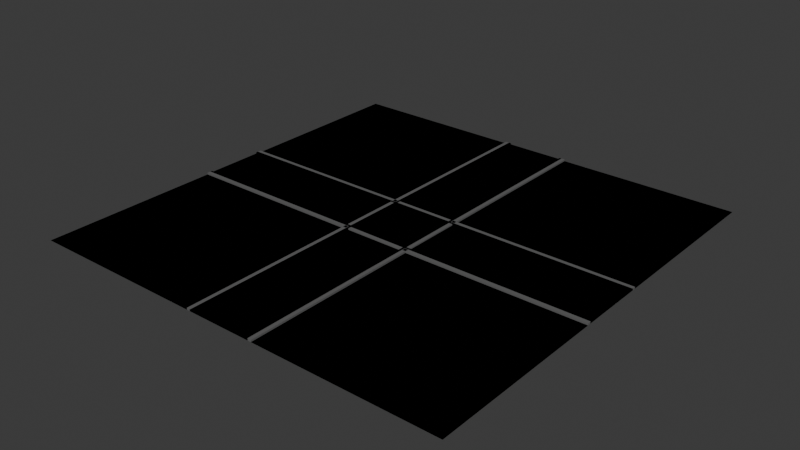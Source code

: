 # Source: untitled.blend  (saved by Blender 4.0.36; exported with 4.5.12 LTS)
import bpy
from mathutils import Matrix  # noqa: F401  (used for matrix-valued properties, if any)

bpy.ops.wm.read_factory_settings(use_empty=True)
scene = bpy.context.scene
scene.name = 'Scene'

# ---- collections
col_collection = bpy.data.collections.new('Collection'); scene.collection.children.link(col_collection)

# ---- materials (node trees are filled in below, after node groups)
mat_material_001 = bpy.data.materials.new('Material.001')
mat_material_001.use_transparent_shadow = False
mat_material_002 = bpy.data.materials.new('Material.002')
mat_material_002.use_transparent_shadow = False
mat_material_003 = bpy.data.materials.new('Material.003')
mat_material_003.use_transparent_shadow = False
mat_material_004 = bpy.data.materials.new('Material.004')
mat_material_004.use_transparent_shadow = False
mat_material_006 = bpy.data.materials.new('Material.006')
mat_material_006.use_transparent_shadow = False
mat_material_005 = bpy.data.materials.new('Material.005')
mat_material_005.use_transparent_shadow = False
mat_material_007 = bpy.data.materials.new('Material.007')
mat_material_007.use_transparent_shadow = False
mat_material_008 = bpy.data.materials.new('Material.008')
mat_material_008.use_transparent_shadow = False

# ---- material node trees
mat_material_001.use_nodes = True; mat_material_001.node_tree.nodes.clear()
_N = mat_material_001.node_tree.nodes; _L = mat_material_001.node_tree.links
n0 = _N.new('ShaderNodeBsdfPrincipled'); n0.name = 'Principled BSDF'; n0.location = (10, 300)
n0.inputs[0].default_value = (0.1308, 0.1308, 0.1308, 1.0)
n0.inputs[3].default_value = 1.45
n1 = _N.new('ShaderNodeOutputMaterial'); n1.name = 'Material Output'; n1.location = (300, 300)
_L.new(n0.outputs[0], n1.inputs[0])
n1.is_active_output = True
mat_material_002.use_nodes = True; mat_material_002.node_tree.nodes.clear()
_N = mat_material_002.node_tree.nodes; _L = mat_material_002.node_tree.links
n0 = _N.new('ShaderNodeBsdfPrincipled'); n0.name = 'Principled BSDF'; n0.location = (10, 300)
n0.inputs[3].default_value = 1.45
n1 = _N.new('ShaderNodeOutputMaterial'); n1.name = 'Material Output'; n1.location = (300, 300)
_L.new(n0.outputs[0], n1.inputs[0])
n1.is_active_output = True
mat_material_003.use_nodes = True; mat_material_003.node_tree.nodes.clear()
_N = mat_material_003.node_tree.nodes; _L = mat_material_003.node_tree.links
n0 = _N.new('ShaderNodeBsdfPrincipled'); n0.name = 'Principled BSDF'; n0.location = (10, 300)
n0.inputs[0].default_value = (0.1308, 0.1308, 0.1308, 1.0)
n0.inputs[3].default_value = 1.45
n1 = _N.new('ShaderNodeOutputMaterial'); n1.name = 'Material Output'; n1.location = (300, 300)
_L.new(n0.outputs[0], n1.inputs[0])
n1.is_active_output = True
mat_material_004.use_nodes = True; mat_material_004.node_tree.nodes.clear()
_N = mat_material_004.node_tree.nodes; _L = mat_material_004.node_tree.links
n0 = _N.new('ShaderNodeBsdfPrincipled'); n0.name = 'Principled BSDF'; n0.location = (10, 300)
n0.inputs[3].default_value = 1.45
n1 = _N.new('ShaderNodeOutputMaterial'); n1.name = 'Material Output'; n1.location = (300, 300)
_L.new(n0.outputs[0], n1.inputs[0])
n1.is_active_output = True
mat_material_006.use_nodes = True; mat_material_006.node_tree.nodes.clear()
_N = mat_material_006.node_tree.nodes; _L = mat_material_006.node_tree.links
n0 = _N.new('ShaderNodeBsdfPrincipled'); n0.name = 'Principled BSDF'; n0.location = (10, 300)
n0.inputs[0].default_value = (0.1308, 0.1308, 0.1308, 1.0)
n0.inputs[3].default_value = 1.45
n1 = _N.new('ShaderNodeOutputMaterial'); n1.name = 'Material Output'; n1.location = (300, 300)
_L.new(n0.outputs[0], n1.inputs[0])
n1.is_active_output = True
mat_material_005.use_nodes = True; mat_material_005.node_tree.nodes.clear()
_N = mat_material_005.node_tree.nodes; _L = mat_material_005.node_tree.links
n0 = _N.new('ShaderNodeBsdfPrincipled'); n0.name = 'Principled BSDF'; n0.location = (10, 300)
n0.inputs[3].default_value = 1.45
n1 = _N.new('ShaderNodeOutputMaterial'); n1.name = 'Material Output'; n1.location = (300, 300)
_L.new(n0.outputs[0], n1.inputs[0])
n1.is_active_output = True
mat_material_007.use_nodes = True; mat_material_007.node_tree.nodes.clear()
_N = mat_material_007.node_tree.nodes; _L = mat_material_007.node_tree.links
n0 = _N.new('ShaderNodeBsdfPrincipled'); n0.name = 'Principled BSDF'; n0.location = (10, 300)
n0.inputs[0].default_value = (0.1308, 0.1308, 0.1308, 1.0)
n0.inputs[3].default_value = 1.45
n1 = _N.new('ShaderNodeOutputMaterial'); n1.name = 'Material Output'; n1.location = (300, 300)
_L.new(n0.outputs[0], n1.inputs[0])
n1.is_active_output = True
mat_material_008.use_nodes = True; mat_material_008.node_tree.nodes.clear()
_N = mat_material_008.node_tree.nodes; _L = mat_material_008.node_tree.links
n0 = _N.new('ShaderNodeBsdfPrincipled'); n0.name = 'Principled BSDF'; n0.location = (10, 300)
n0.inputs[3].default_value = 1.45
n1 = _N.new('ShaderNodeOutputMaterial'); n1.name = 'Material Output'; n1.location = (300, 300)
_L.new(n0.outputs[0], n1.inputs[0])
n1.is_active_output = True

# ---- world
world_world = bpy.data.worlds.new('World'); scene.world = world_world
world_world.use_nodes = True; world_world.node_tree.nodes.clear()
_N = world_world.node_tree.nodes; _L = world_world.node_tree.links
n0 = _N.new('ShaderNodeOutputWorld'); n0.name = 'World Output'; n0.location = (300, 300)
n1 = _N.new('ShaderNodeBackground'); n1.name = 'Background'; n1.location = (10, 300)
n1.inputs[0].default_value = (0.05088, 0.05088, 0.05088, 1.0)
_L.new(n1.outputs[0], n0.inputs[0])
n0.is_active_output = True
world_world.color = (0.05088, 0.05088, 0.05088)
world_world.use_sun_shadow = False
world_world.sun_shadow_jitter_overblur = 0.0

# ---- meshes
me_plane = bpy.data.meshes.new('Plane')
me_plane.from_pydata([(-1.0, -1.0, 0.0), (1.0, -1.0, 0.0), (-1.0, 1.0, 0.0), (1.0, 1.0, 0.0), (-0.1509, -1.0, 0.0), (0.1509, -1.0, 0.0), (0.1509, 1.0, 0.0), (-0.1509, 1.0, 0.0), (-0.1382, -1.0, 0.0), (0.1382, -1.0, 0.0), (0.1382, 1.0, 0.0), (-0.1382, 1.0, 0.0), (0.1382, -1.0, 0.008252), (0.1509, -1.0, 0.008252), (-0.1382, 1.0, 0.008252), (-0.1509, 1.0, 0.008252), (-0.1509, -1.0, 0.008252), (0.1509, 1.0, 0.008252), (-0.1382, -1.0, 0.008252), (0.1382, 1.0, 0.008252), (-0.1382, -1.0, 0.002353), (0.1382, -1.0, 0.002353), (0.1382, 1.0, 0.002353), (-0.1382, 1.0, 0.002353)], [], [(5, 1, 3, 6), (0, 4, 7, 2), (11, 7, 15, 14), (5, 6, 17, 13), (11, 8, 20, 23), (12, 13, 17, 19), (16, 18, 14, 15), (9, 5, 13, 12), (8, 11, 14, 18), (6, 10, 19, 17), (4, 8, 18, 16), (7, 4, 16, 15), (10, 9, 12, 19), (20, 21, 22, 23), (9, 10, 22, 21), (10, 11, 23, 22), (8, 9, 21, 20)])
me_plane.polygons.foreach_set('material_index', [1, 1, 0, 0, 0, 0, 0, 0, 0, 0, 0, 0, 0, 0, 0, 0, 0])
_uv = me_plane.uv_layers.new(name='UVMap')
_uv.uv.foreach_set('vector', [0.6667, 0.0, 1.0, 0.0, 1.0, 1.0, 0.6667, 1.0, 0.0, 0.0, 0.3333, 0.0, 0.3333, 1.0, 0.0, 1.0, 0.0, 0.0, 0.0, 0.0, 0.0, 0.0, 0.0, 0.0, 0.6667, 0.0, 0.6667, 1.0, 0.6667, 1.0, 0.6667, 0.0, 0.4444, 1.0, 0.4444, 0.0, 0.4444, 0.0, 0.4444, 1.0, 0.5556, 0.0, 0.6667, 0.0, 0.6667, 1.0, 0.5556, 1.0, 0.3333, 0.0, 0.4444, 0.0, 0.4444, 1.0, 0.3333, 1.0, 0.0, 0.0, 0.0, 0.0, 0.0, 0.0, 0.0, 0.0, 0.4444, 0.0, 0.4444, 1.0, 0.4444, 1.0, 0.4444, 0.0, 0.0, 0.0, 0.0, 0.0, 0.0, 0.0, 0.0, 0.0, 0.0, 0.0, 0.0, 0.0, 0.0, 0.0, 0.0, 0.0, 0.3333, 1.0, 0.3333, 0.0, 0.3333, 0.0, 0.3333, 1.0, 0.5556, 1.0, 0.5556, 0.0, 0.5556, 0.0, 0.5556, 1.0, 0.4444, 0.0, 0.5556, 0.0, 0.5556, 1.0, 0.4444, 1.0, 0.5556, 0.0, 0.5556, 1.0, 0.5556, 1.0, 0.5556, 0.0, 0.0, 0.0, 0.0, 0.0, 0.0, 0.0, 0.0, 0.0, 0.0, 0.0, 0.0, 0.0, 0.0, 0.0, 0.0, 0.0])
me_plane.materials.append(mat_material_001)
me_plane.materials.append(mat_material_002)
me_plane.update()
me_plane_001 = bpy.data.meshes.new('Plane.001')
me_plane_001.from_pydata([(1.0, -1.0, 0.0), (1.0, 1.0, 0.0), (-1.0, -1.0, 0.0), (-1.0, 1.0, 0.0), (1.0, -0.1509, 0.0), (1.0, 0.1509, 0.0), (-1.0, 0.1509, 0.0), (-1.0, -0.1509, 0.0), (1.0, -0.1382, 0.0), (1.0, 0.1382, 0.0), (-1.0, 0.1382, 0.0), (-1.0, -0.1382, 0.0), (1.0, 0.1382, 0.008252), (1.0, 0.1509, 0.008252), (-1.0, -0.1382, 0.008252), (-1.0, -0.1509, 0.008252), (1.0, -0.1509, 0.008252), (-1.0, 0.1509, 0.008252), (1.0, -0.1382, 0.008252), (-1.0, 0.1382, 0.008252), (1.0, -0.1382, 0.002353), (1.0, 0.1382, 0.002353), (-1.0, 0.1382, 0.002353), (-1.0, -0.1382, 0.002353)], [], [(5, 1, 3, 6), (0, 4, 7, 2), (11, 7, 15, 14), (5, 6, 17, 13), (11, 8, 20, 23), (12, 13, 17, 19), (16, 18, 14, 15), (9, 5, 13, 12), (8, 11, 14, 18), (6, 10, 19, 17), (4, 8, 18, 16), (7, 4, 16, 15), (10, 9, 12, 19), (20, 21, 22, 23), (9, 10, 22, 21), (10, 11, 23, 22), (8, 9, 21, 20)])
me_plane_001.polygons.foreach_set('material_index', [1, 1, 0, 0, 0, 0, 0, 0, 0, 0, 0, 0, 0, 0, 0, 0, 0])
_uv = me_plane_001.uv_layers.new(name='UVMap')
_uv.uv.foreach_set('vector', [0.6667, 0.0, 1.0, 0.0, 1.0, 1.0, 0.6667, 1.0, 0.0, 0.0, 0.3333, 0.0, 0.3333, 1.0, 0.0, 1.0, 0.0, 0.0, 0.0, 0.0, 0.0, 0.0, 0.0, 0.0, 0.6667, 0.0, 0.6667, 1.0, 0.6667, 1.0, 0.6667, 0.0, 0.4444, 1.0, 0.4444, 0.0, 0.4444, 0.0, 0.4444, 1.0, 0.5556, 0.0, 0.6667, 0.0, 0.6667, 1.0, 0.5556, 1.0, 0.3333, 0.0, 0.4444, 0.0, 0.4444, 1.0, 0.3333, 1.0, 0.0, 0.0, 0.0, 0.0, 0.0, 0.0, 0.0, 0.0, 0.4444, 0.0, 0.4444, 1.0, 0.4444, 1.0, 0.4444, 0.0, 0.0, 0.0, 0.0, 0.0, 0.0, 0.0, 0.0, 0.0, 0.0, 0.0, 0.0, 0.0, 0.0, 0.0, 0.0, 0.0, 0.3333, 1.0, 0.3333, 0.0, 0.3333, 0.0, 0.3333, 1.0, 0.5556, 1.0, 0.5556, 0.0, 0.5556, 0.0, 0.5556, 1.0, 0.4444, 0.0, 0.5556, 0.0, 0.5556, 1.0, 0.4444, 1.0, 0.5556, 0.0, 0.5556, 1.0, 0.5556, 1.0, 0.5556, 0.0, 0.0, 0.0, 0.0, 0.0, 0.0, 0.0, 0.0, 0.0, 0.0, 0.0, 0.0, 0.0, 0.0, 0.0, 0.0, 0.0])
me_plane_001.materials.append(mat_material_001)
me_plane_001.materials.append(mat_material_002)
me_plane_001.update()
me_plane_002 = bpy.data.meshes.new('Plane.002')
me_plane_002.from_pydata([(1.0, -1.0, 0.0), (1.0, 1.0, 0.0), (-1.0, -1.0, 0.0), (-1.0, 1.0, 0.0), (1.0, -0.1509, 0.0), (1.0, 0.1509, 0.0), (-1.0, 0.1509, 0.0), (-1.0, -0.1509, 0.0), (-1.0, 0.1382, 0.0), (-1.0, -0.1382, 0.0), (-1.0, -0.1382, 0.008252), (-1.0, -0.1509, 0.008252), (-1.0, 0.1509, 0.008252), (-1.0, 0.1382, 0.008252), (-1.0, 0.1382, 0.002353), (-1.0, -0.1382, 0.002353), (-0.1661, -1.0, 0.0), (0.1661, -1.0, 0.0), (0.1661, 1.0, 0.0), (-0.1661, 1.0, 0.0), (0.1661, -0.1509, 0.0), (-0.1661, -0.1509, 0.0), (0.1661, 0.1509, 0.0), (-0.1661, 0.1509, 0.0), (0.1661, -0.1382, 0.0), (-0.1661, -0.1382, 0.0), (0.1661, 0.1382, 0.0), (-0.1661, 0.1382, 0.0), (0.1661, -0.1509, 0.008252), (-0.1661, -0.1509, 0.008252), (0.1661, 0.1509, 0.008252), (-0.1661, 0.1509, 0.008252), (0.1661, -0.1382, 0.008252), (-0.1661, -0.1382, 0.008252), (0.1661, 0.1382, 0.008252), (-0.1661, 0.1382, 0.008252), (0.1661, -0.1382, 0.002353), (-0.1661, -0.1382, 0.002353), (0.1661, 0.1382, 0.002353), (-0.1661, 0.1382, 0.002353), (-0.1487, -1.0, 0.0), (0.1487, -1.0, 0.0), (0.1487, 1.0, 0.0), (-0.1487, 1.0, 0.0), (0.1487, -0.1509, 0.0), (-0.1487, -0.1509, 0.0), (0.1487, 0.1509, 0.0), (-0.1487, 0.1509, 0.0), (0.1487, -0.1382, 0.0), (-0.1487, -0.1382, 0.0), (0.1487, 0.1382, 0.0), (-0.1487, 0.1382, 0.0), (0.1487, -0.1509, 0.008252), (-0.1487, -0.1509, 0.008252), (0.1487, 0.1509, 0.008252), (-0.1487, 0.1509, 0.008252), (0.1487, -0.1382, 0.008252), (-0.1487, -0.1382, 0.008252), (0.1487, 0.1382, 0.008252), (-0.1487, 0.1382, 0.008252), (0.1487, -0.1382, 0.002353), (-0.1487, -0.1382, 0.002353), (0.1487, 0.1382, 0.002353), (-0.1487, 0.1382, 0.002353), (0.1661, 0.1382, 0.008335), (0.1661, -0.1382, 0.008335), (0.1487, -0.1382, 0.008335), (0.1487, 0.1382, 0.008335), (0.1487, -0.1509, 0.002129), (-0.1487, -0.1509, 0.002129), (0.1487, -0.1382, 0.002129), (-0.1487, -0.1382, 0.002129), (-0.1487, -1.0, 0.001968), (0.1487, -1.0, 0.001968), (0.1487, -0.1509, 0.001968), (-0.1487, -0.1509, 0.001968), (0.1487, -1.0, 0.008306), (0.1661, -1.0, 0.008306), (-0.1487, -0.1509, 0.008306), (-0.1661, -0.1509, 0.008306), (0.1661, -0.1509, 0.008306), (-0.1661, -1.0, 0.008306), (-0.1487, -1.0, 0.008306), (0.1487, -0.1509, 0.008306)], [], [(23, 19, 3, 6), (16, 21, 7, 2), (9, 7, 11, 10), (23, 6, 12, 31), (35, 31, 12, 13), (29, 33, 10, 11), (25, 9, 10, 33), (6, 8, 13, 12), (37, 39, 14, 15), (27, 8, 14, 39), (8, 9, 15, 14), (51, 27, 39, 63), (61, 63, 39, 37), (8, 27, 35, 13), (50, 26, 34, 58), (7, 21, 29, 11), (44, 20, 28, 52), (49, 25, 33, 57), (53, 57, 33, 29), (59, 55, 31, 35), (9, 25, 37, 15), (48, 24, 36, 60), (47, 23, 31, 55), (0, 4, 20, 17), (17, 20, 80, 77), (5, 1, 18, 22), (47, 43, 19, 23), (22, 18, 42, 46), (46, 42, 43, 47), (41, 17, 77, 76), (41, 44, 74, 73), (22, 46, 54, 30), (46, 47, 55, 54), (25, 49, 61, 37), (49, 48, 60, 61), (34, 30, 54, 58), (58, 54, 55, 59), (28, 32, 56, 52), (24, 48, 56, 32), (21, 45, 53, 29), (27, 51, 59, 35), (51, 50, 58, 59), (36, 38, 64, 65), (60, 62, 63, 61), (26, 50, 62, 38), (50, 51, 63, 62), (20, 4, 5, 22), (38, 36, 24, 32, 28, 20, 22, 30, 34, 26), (65, 64, 67, 66), (38, 62, 67, 64), (60, 36, 65, 66), (62, 60, 66, 67), (53, 45, 49, 57), (49, 45, 69, 71), (56, 48, 44, 52), (69, 68, 70, 71), (44, 48, 70, 68), (48, 49, 71, 70), (45, 44, 68, 69), (73, 74, 75, 72), (44, 45, 75, 74), (45, 40, 72, 75), (40, 41, 73, 72), (82, 78, 79, 81), (77, 80, 83, 76), (40, 45, 78, 82), (21, 16, 81, 79), (20, 44, 83, 80), (44, 41, 76, 83), (16, 40, 82, 81), (45, 21, 79, 78)])
me_plane_002.polygons.foreach_set('material_index', [1, 1, 0, 0, 0, 0, 0, 0, 0, 0, 0, 0, 0, 0, 0, 0, 0, 0, 0, 0, 0, 0, 0, 1, 0, 1, 1, 1, 1, 0, 0, 0, 0, 0, 0, 0, 0, 0, 0, 0, 0, 0, 0, 0, 0, 0, 1, 0, 0, 0, 0, 0, 0, 0, 0, 0, 0, 0, 0, 0, 0, 0, 0, 0, 0, 0, 0, 0, 0, 0, 0])
_uv = me_plane_002.uv_layers.new(name='UVMap')
_uv.uv.foreach_set('vector', [0.6667, 0.6667, 1.0, 0.6667, 1.0, 1.0, 0.6667, 1.0, 0.0, 0.6667, 0.3333, 0.6667, 0.3333, 1.0, 0.0, 1.0, 0.0, 0.0, 0.0, 0.0, 0.0, 0.0, 0.0, 0.0, 0.6667, 0.6667, 0.6667, 1.0, 0.6667, 1.0, 0.6667, 0.6667, 0.5556, 0.6667, 0.6667, 0.6667, 0.6667, 1.0, 0.5556, 1.0, 0.3333, 0.6667, 0.4444, 0.6667, 0.4444, 1.0, 0.3333, 1.0, 0.4444, 0.6667, 0.4444, 1.0, 0.4444, 1.0, 0.4444, 0.6667, 0.0, 0.0, 0.0, 0.0, 0.0, 0.0, 0.0, 0.0, 0.4444, 0.6667, 0.5556, 0.6667, 0.5556, 1.0, 0.4444, 1.0, 0.5556, 0.6667, 0.5556, 1.0, 0.5556, 1.0, 0.5556, 0.6667, 0.0, 0.0, 0.0, 0.0, 0.0, 0.0, 0.0, 0.0, 0.5556, 0.5556, 0.5556, 0.6667, 0.5556, 0.6667, 0.5556, 0.5556, 0.4444, 0.5556, 0.5556, 0.5556, 0.5556, 0.6667, 0.4444, 0.6667, 0.5556, 1.0, 0.5556, 0.6667, 0.5556, 0.6667, 0.5556, 1.0, 0.5556, 0.4444, 0.5556, 0.3333, 0.5556, 0.3333, 0.5556, 0.4444, 0.3333, 1.0, 0.3333, 0.6667, 0.3333, 0.6667, 0.3333, 1.0, 0.3333, 0.4444, 0.3333, 0.3333, 0.3333, 0.3333, 0.3333, 0.4444, 0.4444, 0.5556, 0.4444, 0.6667, 0.4444, 0.6667, 0.4444, 0.5556, 0.3333, 0.5556, 0.4444, 0.5556, 0.4444, 0.6667, 0.3333, 0.6667, 0.5556, 0.5556, 0.6667, 0.5556, 0.6667, 0.6667, 0.5556, 0.6667, 0.4444, 1.0, 0.4444, 0.6667, 0.4444, 0.6667, 0.4444, 1.0, 0.4444, 0.4444, 0.4444, 0.3333, 0.4444, 0.3333, 0.4444, 0.4444, 0.6667, 0.5556, 0.6667, 0.6667, 0.6667, 0.6667, 0.6667, 0.5556, 0.0, 0.0, 0.3333, 0.0, 0.3333, 0.3333, 0.0, 0.3333, 0.0, 0.3333, 0.3333, 0.3333, 0.3333, 0.3333, 0.0, 0.3333, 0.6667, 0.0, 1.0, 0.0, 1.0, 0.3333, 0.6667, 0.3333, 0.6667, 0.5556, 1.0, 0.5556, 1.0, 0.6667, 0.6667, 0.6667, 0.6667, 0.3333, 1.0, 0.3333, 1.0, 0.4444, 0.6667, 0.4444, 0.6667, 0.4444, 1.0, 0.4444, 1.0, 0.5556, 0.6667, 0.5556, 0.0, 0.0, 0.0, 0.0, 0.0, 0.0, 0.0, 0.0, 0.0, 0.4444, 0.3333, 0.4444, 0.3333, 0.4444, 0.0, 0.4444, 0.6667, 0.3333, 0.6667, 0.4444, 0.6667, 0.4444, 0.6667, 0.3333, 0.6667, 0.4444, 0.6667, 0.5556, 0.6667, 0.5556, 0.6667, 0.4444, 0.4444, 0.6667, 0.4444, 0.5556, 0.4444, 0.5556, 0.4444, 0.6667, 0.4444, 0.5556, 0.4444, 0.4444, 0.4444, 0.4444, 0.4444, 0.5556, 0.5556, 0.3333, 0.6667, 0.3333, 0.6667, 0.4444, 0.5556, 0.4444, 0.5556, 0.4444, 0.6667, 0.4444, 0.6667, 0.5556, 0.5556, 0.5556, 0.3333, 0.3333, 0.4444, 0.3333, 0.4444, 0.4444, 0.3333, 0.4444, 0.4444, 0.3333, 0.4444, 0.4444, 0.4444, 0.4444, 0.4444, 0.3333, 0.3333, 0.6667, 0.3333, 0.5556, 0.3333, 0.5556, 0.3333, 0.6667, 0.5556, 0.6667, 0.5556, 0.5556, 0.5556, 0.5556, 0.5556, 0.6667, 0.5556, 0.5556, 0.5556, 0.4444, 0.5556, 0.4444, 0.5556, 0.5556, 0.4444, 0.3333, 0.5556, 0.3333, 0.5556, 0.3333, 0.4444, 0.3333, 0.4444, 0.4444, 0.5556, 0.4444, 0.5556, 0.5556, 0.4444, 0.5556, 0.5556, 0.3333, 0.5556, 0.4444, 0.5556, 0.4444, 0.5556, 0.3333, 0.5556, 0.4444, 0.5556, 0.5556, 0.5556, 0.5556, 0.5556, 0.4444, 0.3333, 0.3333, 0.3333, 0.0, 0.6667, 0.0, 0.6667, 0.3333, 0.5556, 0.3333, 0.4444, 0.3333, 0.4444, 0.3333, 0.4444, 0.3333, 0.3333, 0.3333, 0.3333, 0.3333, 0.6667, 0.3333, 0.6667, 0.3333, 0.5556, 0.3333, 0.5556, 0.3333, 0.4444, 0.3333, 0.5556, 0.3333, 0.5556, 0.4444, 0.4444, 0.4444, 0.5556, 0.3333, 0.5556, 0.4444, 0.5556, 0.4444, 0.5556, 0.3333, 0.4444, 0.4444, 0.4444, 0.3333, 0.4444, 0.3333, 0.4444, 0.4444, 0.5556, 0.4444, 0.4444, 0.4444, 0.4444, 0.4444, 0.5556, 0.4444, 0.3333, 0.5556, 0.3333, 0.5556, 0.4444, 0.5556, 0.4444, 0.5556, 0.4444, 0.5556, 0.3333, 0.5556, 0.3333, 0.5556, 0.4444, 0.5556, 0.4444, 0.4444, 0.4444, 0.4444, 0.3333, 0.4444, 0.3333, 0.4444, 0.3333, 0.5556, 0.3333, 0.4444, 0.4444, 0.4444, 0.4444, 0.5556, 0.3333, 0.4444, 0.4444, 0.4444, 0.4444, 0.4444, 0.3333, 0.4444, 0.4444, 0.4444, 0.4444, 0.5556, 0.4444, 0.5556, 0.4444, 0.4444, 0.3333, 0.5556, 0.3333, 0.4444, 0.3333, 0.4444, 0.3333, 0.5556, 0.0, 0.4444, 0.3333, 0.4444, 0.3333, 0.5556, 0.0, 0.5556, 0.3333, 0.4444, 0.3333, 0.5556, 0.3333, 0.5556, 0.3333, 0.4444, 0.3333, 0.5556, 0.0, 0.5556, 0.0, 0.5556, 0.3333, 0.5556, 0.0, 0.0, 0.0, 0.0, 0.0, 0.0, 0.0, 0.0, 0.0, 0.5556, 0.3333, 0.5556, 0.3333, 0.6667, 0.0, 0.6667, 0.0, 0.3333, 0.3333, 0.3333, 0.3333, 0.4444, 0.0, 0.4444, 0.0, 0.5556, 0.3333, 0.5556, 0.3333, 0.5556, 0.0, 0.5556, 0.3333, 0.6667, 0.0, 0.6667, 0.0, 0.6667, 0.3333, 0.6667, 0.3333, 0.3333, 0.3333, 0.4444, 0.3333, 0.4444, 0.3333, 0.3333, 0.3333, 0.4444, 0.0, 0.4444, 0.0, 0.4444, 0.3333, 0.4444, 0.0, 0.0, 0.0, 0.0, 0.0, 0.0, 0.0, 0.0, 0.3333, 0.5556, 0.3333, 0.6667, 0.3333, 0.6667, 0.3333, 0.5556])
me_plane_002.materials.append(mat_material_001)
me_plane_002.materials.append(mat_material_002)
me_plane_002.update()
me_plane_003 = bpy.data.meshes.new('Plane.003')
me_plane_003.from_pydata([(-1.0, -1.0, 0.0), (1.0, -1.0, 0.0), (-1.0, 1.0, 0.0), (1.0, 1.0, 0.0), (-0.1509, -1.0, 0.0), (0.1509, -1.0, 0.0), (0.1509, 1.0, 0.0), (-0.1509, 1.0, 0.0), (0.1382, 1.0, 0.0), (-0.1382, 1.0, 0.0), (-0.1382, 1.0, 0.008252), (-0.1509, 1.0, 0.008252), (0.1509, 1.0, 0.008252), (0.1382, 1.0, 0.008252), (0.1382, 1.0, 0.002353), (-0.1382, 1.0, 0.002353), (-1.0, 0.1661, 0.0), (-1.0, -0.1661, 0.0), (1.0, -0.1661, 0.0), (1.0, 0.1661, 0.0), (-0.1509, -0.1661, 0.0), (-0.1509, 0.1661, 0.0), (0.1509, -0.1661, 0.0), (0.1509, 0.1661, 0.0), (-0.1382, -0.1661, 0.0), (-0.1382, 0.1661, 0.0), (0.1382, -0.1661, 0.0), (0.1382, 0.1661, 0.0), (-0.1509, -0.1661, 0.008252), (-0.1509, 0.1661, 0.008252), (0.1509, -0.1661, 0.008252), (0.1509, 0.1661, 0.008252), (-0.1382, -0.1661, 0.008252), (-0.1382, 0.1661, 0.008252), (0.1382, -0.1661, 0.008252), (0.1382, 0.1661, 0.008252), (-0.1382, -0.1661, 0.002353), (-0.1382, 0.1661, 0.002353), (0.1382, -0.1661, 0.002353), (0.1382, 0.1661, 0.002353), (-1.0, 0.1487, 0.0), (-1.0, -0.1487, 0.0), (1.0, -0.1487, 0.0), (1.0, 0.1487, 0.0), (-0.1509, -0.1487, 0.0), (-0.1509, 0.1487, 0.0), (0.1509, -0.1487, 0.0), (0.1509, 0.1487, 0.0), (-0.1382, -0.1487, 0.0), (-0.1382, 0.1487, 0.0), (0.1382, -0.1487, 0.0), (0.1382, 0.1487, 0.0), (-0.1509, -0.1487, 0.008252), (-0.1509, 0.1487, 0.008252), (0.1509, -0.1487, 0.008252), (0.1509, 0.1487, 0.008252), (-0.1382, -0.1487, 0.008252), (-0.1382, 0.1487, 0.008252), (0.1382, -0.1487, 0.008252), (0.1382, 0.1487, 0.008252), (-0.1382, -0.1487, 0.002353), (-0.1382, 0.1487, 0.002353), (0.1382, -0.1487, 0.002353), (0.1382, 0.1487, 0.002353), (0.1382, -0.1661, 0.008335), (-0.1382, -0.1661, 0.008335), (-0.1382, -0.1487, 0.008335), (0.1382, -0.1487, 0.008335), (-0.1509, -0.1487, 0.002129), (-0.1509, 0.1487, 0.002129), (-0.1382, -0.1487, 0.002129), (-0.1382, 0.1487, 0.002129), (-1.0, 0.1487, 0.001968), (-1.0, -0.1487, 0.001968), (-0.1509, -0.1487, 0.001968), (-0.1509, 0.1487, 0.001968), (-1.0, -0.1487, 0.008306), (-1.0, -0.1661, 0.008306), (-0.1509, 0.1487, 0.008306), (-0.1509, 0.1661, 0.008306), (-0.1509, -0.1661, 0.008306), (-1.0, 0.1661, 0.008306), (-1.0, 0.1487, 0.008306), (-0.1509, -0.1487, 0.008306)], [], [(23, 19, 3, 6), (16, 21, 7, 2), (9, 7, 11, 10), (23, 6, 12, 31), (35, 31, 12, 13), (29, 33, 10, 11), (25, 9, 10, 33), (6, 8, 13, 12), (37, 39, 14, 15), (27, 8, 14, 39), (8, 9, 15, 14), (51, 27, 39, 63), (61, 63, 39, 37), (8, 27, 35, 13), (50, 26, 34, 58), (7, 21, 29, 11), (44, 20, 28, 52), (49, 25, 33, 57), (53, 57, 33, 29), (59, 55, 31, 35), (9, 25, 37, 15), (48, 24, 36, 60), (47, 23, 31, 55), (0, 4, 20, 17), (17, 20, 80, 77), (5, 1, 18, 22), (47, 43, 19, 23), (22, 18, 42, 46), (46, 42, 43, 47), (41, 17, 77, 76), (41, 44, 74, 73), (22, 46, 54, 30), (46, 47, 55, 54), (25, 49, 61, 37), (49, 48, 60, 61), (34, 30, 54, 58), (58, 54, 55, 59), (28, 32, 56, 52), (24, 48, 56, 32), (21, 45, 53, 29), (27, 51, 59, 35), (51, 50, 58, 59), (36, 38, 64, 65), (60, 62, 63, 61), (26, 50, 62, 38), (50, 51, 63, 62), (20, 4, 5, 22), (38, 36, 24, 32, 28, 20, 22, 30, 34, 26), (65, 64, 67, 66), (38, 62, 67, 64), (60, 36, 65, 66), (62, 60, 66, 67), (53, 45, 49, 57), (49, 45, 69, 71), (56, 48, 44, 52), (69, 68, 70, 71), (44, 48, 70, 68), (48, 49, 71, 70), (45, 44, 68, 69), (73, 74, 75, 72), (44, 45, 75, 74), (45, 40, 72, 75), (40, 41, 73, 72), (82, 78, 79, 81), (77, 80, 83, 76), (40, 45, 78, 82), (21, 16, 81, 79), (20, 44, 83, 80), (44, 41, 76, 83), (16, 40, 82, 81), (45, 21, 79, 78)])
me_plane_003.polygons.foreach_set('material_index', [1, 1, 0, 0, 0, 0, 0, 0, 0, 0, 0, 0, 0, 0, 0, 0, 0, 0, 0, 0, 0, 0, 0, 1, 0, 1, 1, 1, 1, 0, 0, 0, 0, 0, 0, 0, 0, 0, 0, 0, 0, 0, 0, 0, 0, 0, 1, 0, 0, 0, 0, 0, 0, 0, 0, 0, 0, 0, 0, 0, 0, 0, 0, 0, 0, 0, 0, 0, 0, 0, 0])
_uv = me_plane_003.uv_layers.new(name='UVMap')
_uv.uv.foreach_set('vector', [0.6667, 0.6667, 1.0, 0.6667, 1.0, 1.0, 0.6667, 1.0, 0.0, 0.6667, 0.3333, 0.6667, 0.3333, 1.0, 0.0, 1.0, 0.0, 0.0, 0.0, 0.0, 0.0, 0.0, 0.0, 0.0, 0.6667, 0.6667, 0.6667, 1.0, 0.6667, 1.0, 0.6667, 0.6667, 0.5556, 0.6667, 0.6667, 0.6667, 0.6667, 1.0, 0.5556, 1.0, 0.3333, 0.6667, 0.4444, 0.6667, 0.4444, 1.0, 0.3333, 1.0, 0.4444, 0.6667, 0.4444, 1.0, 0.4444, 1.0, 0.4444, 0.6667, 0.0, 0.0, 0.0, 0.0, 0.0, 0.0, 0.0, 0.0, 0.4444, 0.6667, 0.5556, 0.6667, 0.5556, 1.0, 0.4444, 1.0, 0.5556, 0.6667, 0.5556, 1.0, 0.5556, 1.0, 0.5556, 0.6667, 0.0, 0.0, 0.0, 0.0, 0.0, 0.0, 0.0, 0.0, 0.5556, 0.5556, 0.5556, 0.6667, 0.5556, 0.6667, 0.5556, 0.5556, 0.4444, 0.5556, 0.5556, 0.5556, 0.5556, 0.6667, 0.4444, 0.6667, 0.5556, 1.0, 0.5556, 0.6667, 0.5556, 0.6667, 0.5556, 1.0, 0.5556, 0.4444, 0.5556, 0.3333, 0.5556, 0.3333, 0.5556, 0.4444, 0.3333, 1.0, 0.3333, 0.6667, 0.3333, 0.6667, 0.3333, 1.0, 0.3333, 0.4444, 0.3333, 0.3333, 0.3333, 0.3333, 0.3333, 0.4444, 0.4444, 0.5556, 0.4444, 0.6667, 0.4444, 0.6667, 0.4444, 0.5556, 0.3333, 0.5556, 0.4444, 0.5556, 0.4444, 0.6667, 0.3333, 0.6667, 0.5556, 0.5556, 0.6667, 0.5556, 0.6667, 0.6667, 0.5556, 0.6667, 0.4444, 1.0, 0.4444, 0.6667, 0.4444, 0.6667, 0.4444, 1.0, 0.4444, 0.4444, 0.4444, 0.3333, 0.4444, 0.3333, 0.4444, 0.4444, 0.6667, 0.5556, 0.6667, 0.6667, 0.6667, 0.6667, 0.6667, 0.5556, 0.0, 0.0, 0.3333, 0.0, 0.3333, 0.3333, 0.0, 0.3333, 0.0, 0.3333, 0.3333, 0.3333, 0.3333, 0.3333, 0.0, 0.3333, 0.6667, 0.0, 1.0, 0.0, 1.0, 0.3333, 0.6667, 0.3333, 0.6667, 0.5556, 1.0, 0.5556, 1.0, 0.6667, 0.6667, 0.6667, 0.6667, 0.3333, 1.0, 0.3333, 1.0, 0.4444, 0.6667, 0.4444, 0.6667, 0.4444, 1.0, 0.4444, 1.0, 0.5556, 0.6667, 0.5556, 0.0, 0.0, 0.0, 0.0, 0.0, 0.0, 0.0, 0.0, 0.0, 0.4444, 0.3333, 0.4444, 0.3333, 0.4444, 0.0, 0.4444, 0.6667, 0.3333, 0.6667, 0.4444, 0.6667, 0.4444, 0.6667, 0.3333, 0.6667, 0.4444, 0.6667, 0.5556, 0.6667, 0.5556, 0.6667, 0.4444, 0.4444, 0.6667, 0.4444, 0.5556, 0.4444, 0.5556, 0.4444, 0.6667, 0.4444, 0.5556, 0.4444, 0.4444, 0.4444, 0.4444, 0.4444, 0.5556, 0.5556, 0.3333, 0.6667, 0.3333, 0.6667, 0.4444, 0.5556, 0.4444, 0.5556, 0.4444, 0.6667, 0.4444, 0.6667, 0.5556, 0.5556, 0.5556, 0.3333, 0.3333, 0.4444, 0.3333, 0.4444, 0.4444, 0.3333, 0.4444, 0.4444, 0.3333, 0.4444, 0.4444, 0.4444, 0.4444, 0.4444, 0.3333, 0.3333, 0.6667, 0.3333, 0.5556, 0.3333, 0.5556, 0.3333, 0.6667, 0.5556, 0.6667, 0.5556, 0.5556, 0.5556, 0.5556, 0.5556, 0.6667, 0.5556, 0.5556, 0.5556, 0.4444, 0.5556, 0.4444, 0.5556, 0.5556, 0.4444, 0.3333, 0.5556, 0.3333, 0.5556, 0.3333, 0.4444, 0.3333, 0.4444, 0.4444, 0.5556, 0.4444, 0.5556, 0.5556, 0.4444, 0.5556, 0.5556, 0.3333, 0.5556, 0.4444, 0.5556, 0.4444, 0.5556, 0.3333, 0.5556, 0.4444, 0.5556, 0.5556, 0.5556, 0.5556, 0.5556, 0.4444, 0.3333, 0.3333, 0.3333, 0.0, 0.6667, 0.0, 0.6667, 0.3333, 0.5556, 0.3333, 0.4444, 0.3333, 0.4444, 0.3333, 0.4444, 0.3333, 0.3333, 0.3333, 0.3333, 0.3333, 0.6667, 0.3333, 0.6667, 0.3333, 0.5556, 0.3333, 0.5556, 0.3333, 0.4444, 0.3333, 0.5556, 0.3333, 0.5556, 0.4444, 0.4444, 0.4444, 0.5556, 0.3333, 0.5556, 0.4444, 0.5556, 0.4444, 0.5556, 0.3333, 0.4444, 0.4444, 0.4444, 0.3333, 0.4444, 0.3333, 0.4444, 0.4444, 0.5556, 0.4444, 0.4444, 0.4444, 0.4444, 0.4444, 0.5556, 0.4444, 0.3333, 0.5556, 0.3333, 0.5556, 0.4444, 0.5556, 0.4444, 0.5556, 0.4444, 0.5556, 0.3333, 0.5556, 0.3333, 0.5556, 0.4444, 0.5556, 0.4444, 0.4444, 0.4444, 0.4444, 0.3333, 0.4444, 0.3333, 0.4444, 0.3333, 0.5556, 0.3333, 0.4444, 0.4444, 0.4444, 0.4444, 0.5556, 0.3333, 0.4444, 0.4444, 0.4444, 0.4444, 0.4444, 0.3333, 0.4444, 0.4444, 0.4444, 0.4444, 0.5556, 0.4444, 0.5556, 0.4444, 0.4444, 0.3333, 0.5556, 0.3333, 0.4444, 0.3333, 0.4444, 0.3333, 0.5556, 0.0, 0.4444, 0.3333, 0.4444, 0.3333, 0.5556, 0.0, 0.5556, 0.3333, 0.4444, 0.3333, 0.5556, 0.3333, 0.5556, 0.3333, 0.4444, 0.3333, 0.5556, 0.0, 0.5556, 0.0, 0.5556, 0.3333, 0.5556, 0.0, 0.0, 0.0, 0.0, 0.0, 0.0, 0.0, 0.0, 0.0, 0.5556, 0.3333, 0.5556, 0.3333, 0.6667, 0.0, 0.6667, 0.0, 0.3333, 0.3333, 0.3333, 0.3333, 0.4444, 0.0, 0.4444, 0.0, 0.5556, 0.3333, 0.5556, 0.3333, 0.5556, 0.0, 0.5556, 0.3333, 0.6667, 0.0, 0.6667, 0.0, 0.6667, 0.3333, 0.6667, 0.3333, 0.3333, 0.3333, 0.4444, 0.3333, 0.4444, 0.3333, 0.3333, 0.3333, 0.4444, 0.0, 0.4444, 0.0, 0.4444, 0.3333, 0.4444, 0.0, 0.0, 0.0, 0.0, 0.0, 0.0, 0.0, 0.0, 0.3333, 0.5556, 0.3333, 0.6667, 0.3333, 0.6667, 0.3333, 0.5556])
me_plane_003.materials.append(mat_material_003)
me_plane_003.materials.append(mat_material_004)
me_plane_003.update()
me_plane_004 = bpy.data.meshes.new('Plane.004')
me_plane_004.from_pydata([(-1.0, 1.0, 0.0), (-1.0, -1.0, 0.0), (1.0, 1.0, 0.0), (1.0, -1.0, 0.0), (-1.0, 0.1509, 0.0), (-1.0, -0.1509, 0.0), (1.0, -0.1509, 0.0), (1.0, 0.1509, 0.0), (1.0, -0.1382, 0.0), (1.0, 0.1382, 0.0), (1.0, 0.1382, 0.008252), (1.0, 0.1509, 0.008252), (1.0, -0.1509, 0.008252), (1.0, -0.1382, 0.008252), (1.0, -0.1382, 0.002353), (1.0, 0.1382, 0.002353), (0.1661, 1.0, 0.0), (-0.1661, 1.0, 0.0), (-0.1661, -1.0, 0.0), (0.1661, -1.0, 0.0), (-0.1661, 0.1509, 0.0), (0.1661, 0.1509, 0.0), (-0.1661, -0.1509, 0.0), (0.1661, -0.1509, 0.0), (-0.1661, 0.1382, 0.0), (0.1661, 0.1382, 0.0), (-0.1661, -0.1382, 0.0), (0.1661, -0.1382, 0.0), (-0.1661, 0.1509, 0.008252), (0.1661, 0.1509, 0.008252), (-0.1661, -0.1509, 0.008252), (0.1661, -0.1509, 0.008252), (-0.1661, 0.1382, 0.008252), (0.1661, 0.1382, 0.008252), (-0.1661, -0.1382, 0.008252), (0.1661, -0.1382, 0.008252), (-0.1661, 0.1382, 0.002353), (0.1661, 0.1382, 0.002353), (-0.1661, -0.1382, 0.002353), (0.1661, -0.1382, 0.002353), (0.1487, 1.0, 0.0), (-0.1487, 1.0, 0.0), (-0.1487, -1.0, 0.0), (0.1487, -1.0, 0.0), (-0.1487, 0.1509, 0.0), (0.1487, 0.1509, 0.0), (-0.1487, -0.1509, 0.0), (0.1487, -0.1509, 0.0), (-0.1487, 0.1382, 0.0), (0.1487, 0.1382, 0.0), (-0.1487, -0.1382, 0.0), (0.1487, -0.1382, 0.0), (-0.1487, 0.1509, 0.008252), (0.1487, 0.1509, 0.008252), (-0.1487, -0.1509, 0.008252), (0.1487, -0.1509, 0.008252), (-0.1487, 0.1382, 0.008252), (0.1487, 0.1382, 0.008252), (-0.1487, -0.1382, 0.008252), (0.1487, -0.1382, 0.008252), (-0.1487, 0.1382, 0.002353), (0.1487, 0.1382, 0.002353), (-0.1487, -0.1382, 0.002353), (0.1487, -0.1382, 0.002353), (-0.1661, -0.1382, 0.008335), (-0.1661, 0.1382, 0.008335), (-0.1487, 0.1382, 0.008335), (-0.1487, -0.1382, 0.008335), (-0.1487, 0.1509, 0.002129), (0.1487, 0.1509, 0.002129), (-0.1487, 0.1382, 0.002129), (0.1487, 0.1382, 0.002129), (0.1487, 1.0, 0.001968), (-0.1487, 1.0, 0.001968), (-0.1487, 0.1509, 0.001968), (0.1487, 0.1509, 0.001968), (-0.1487, 1.0, 0.008306), (-0.1661, 1.0, 0.008306), (0.1487, 0.1509, 0.008306), (0.1661, 0.1509, 0.008306), (-0.1661, 0.1509, 0.008306), (0.1661, 1.0, 0.008306), (0.1487, 1.0, 0.008306), (-0.1487, 0.1509, 0.008306)], [], [(23, 19, 3, 6), (16, 21, 7, 2), (9, 7, 11, 10), (23, 6, 12, 31), (35, 31, 12, 13), (29, 33, 10, 11), (25, 9, 10, 33), (6, 8, 13, 12), (37, 39, 14, 15), (27, 8, 14, 39), (8, 9, 15, 14), (51, 27, 39, 63), (61, 63, 39, 37), (8, 27, 35, 13), (50, 26, 34, 58), (7, 21, 29, 11), (44, 20, 28, 52), (49, 25, 33, 57), (53, 57, 33, 29), (59, 55, 31, 35), (9, 25, 37, 15), (48, 24, 36, 60), (47, 23, 31, 55), (0, 4, 20, 17), (17, 20, 80, 77), (5, 1, 18, 22), (47, 43, 19, 23), (22, 18, 42, 46), (46, 42, 43, 47), (41, 17, 77, 76), (41, 44, 74, 73), (22, 46, 54, 30), (46, 47, 55, 54), (25, 49, 61, 37), (49, 48, 60, 61), (34, 30, 54, 58), (58, 54, 55, 59), (28, 32, 56, 52), (24, 48, 56, 32), (21, 45, 53, 29), (27, 51, 59, 35), (51, 50, 58, 59), (36, 38, 64, 65), (60, 62, 63, 61), (26, 50, 62, 38), (50, 51, 63, 62), (20, 4, 5, 22), (38, 36, 24, 32, 28, 20, 22, 30, 34, 26), (65, 64, 67, 66), (38, 62, 67, 64), (60, 36, 65, 66), (62, 60, 66, 67), (53, 45, 49, 57), (49, 45, 69, 71), (56, 48, 44, 52), (69, 68, 70, 71), (44, 48, 70, 68), (48, 49, 71, 70), (45, 44, 68, 69), (73, 74, 75, 72), (44, 45, 75, 74), (45, 40, 72, 75), (40, 41, 73, 72), (82, 78, 79, 81), (77, 80, 83, 76), (40, 45, 78, 82), (21, 16, 81, 79), (20, 44, 83, 80), (44, 41, 76, 83), (16, 40, 82, 81), (45, 21, 79, 78)])
me_plane_004.polygons.foreach_set('material_index', [1, 1, 0, 0, 0, 0, 0, 0, 0, 0, 0, 0, 0, 0, 0, 0, 0, 0, 0, 0, 0, 0, 0, 1, 0, 1, 1, 1, 1, 0, 0, 0, 0, 0, 0, 0, 0, 0, 0, 0, 0, 0, 0, 0, 0, 0, 1, 0, 0, 0, 0, 0, 0, 0, 0, 0, 0, 0, 0, 0, 0, 0, 0, 0, 0, 0, 0, 0, 0, 0, 0])
_uv = me_plane_004.uv_layers.new(name='UVMap')
_uv.uv.foreach_set('vector', [0.6667, 0.6667, 1.0, 0.6667, 1.0, 1.0, 0.6667, 1.0, 0.0, 0.6667, 0.3333, 0.6667, 0.3333, 1.0, 0.0, 1.0, 0.0, 0.0, 0.0, 0.0, 0.0, 0.0, 0.0, 0.0, 0.6667, 0.6667, 0.6667, 1.0, 0.6667, 1.0, 0.6667, 0.6667, 0.5556, 0.6667, 0.6667, 0.6667, 0.6667, 1.0, 0.5556, 1.0, 0.3333, 0.6667, 0.4444, 0.6667, 0.4444, 1.0, 0.3333, 1.0, 0.4444, 0.6667, 0.4444, 1.0, 0.4444, 1.0, 0.4444, 0.6667, 0.0, 0.0, 0.0, 0.0, 0.0, 0.0, 0.0, 0.0, 0.4444, 0.6667, 0.5556, 0.6667, 0.5556, 1.0, 0.4444, 1.0, 0.5556, 0.6667, 0.5556, 1.0, 0.5556, 1.0, 0.5556, 0.6667, 0.0, 0.0, 0.0, 0.0, 0.0, 0.0, 0.0, 0.0, 0.5556, 0.5556, 0.5556, 0.6667, 0.5556, 0.6667, 0.5556, 0.5556, 0.4444, 0.5556, 0.5556, 0.5556, 0.5556, 0.6667, 0.4444, 0.6667, 0.5556, 1.0, 0.5556, 0.6667, 0.5556, 0.6667, 0.5556, 1.0, 0.5556, 0.4444, 0.5556, 0.3333, 0.5556, 0.3333, 0.5556, 0.4444, 0.3333, 1.0, 0.3333, 0.6667, 0.3333, 0.6667, 0.3333, 1.0, 0.3333, 0.4444, 0.3333, 0.3333, 0.3333, 0.3333, 0.3333, 0.4444, 0.4444, 0.5556, 0.4444, 0.6667, 0.4444, 0.6667, 0.4444, 0.5556, 0.3333, 0.5556, 0.4444, 0.5556, 0.4444, 0.6667, 0.3333, 0.6667, 0.5556, 0.5556, 0.6667, 0.5556, 0.6667, 0.6667, 0.5556, 0.6667, 0.4444, 1.0, 0.4444, 0.6667, 0.4444, 0.6667, 0.4444, 1.0, 0.4444, 0.4444, 0.4444, 0.3333, 0.4444, 0.3333, 0.4444, 0.4444, 0.6667, 0.5556, 0.6667, 0.6667, 0.6667, 0.6667, 0.6667, 0.5556, 0.0, 0.0, 0.3333, 0.0, 0.3333, 0.3333, 0.0, 0.3333, 0.0, 0.3333, 0.3333, 0.3333, 0.3333, 0.3333, 0.0, 0.3333, 0.6667, 0.0, 1.0, 0.0, 1.0, 0.3333, 0.6667, 0.3333, 0.6667, 0.5556, 1.0, 0.5556, 1.0, 0.6667, 0.6667, 0.6667, 0.6667, 0.3333, 1.0, 0.3333, 1.0, 0.4444, 0.6667, 0.4444, 0.6667, 0.4444, 1.0, 0.4444, 1.0, 0.5556, 0.6667, 0.5556, 0.0, 0.0, 0.0, 0.0, 0.0, 0.0, 0.0, 0.0, 0.0, 0.4444, 0.3333, 0.4444, 0.3333, 0.4444, 0.0, 0.4444, 0.6667, 0.3333, 0.6667, 0.4444, 0.6667, 0.4444, 0.6667, 0.3333, 0.6667, 0.4444, 0.6667, 0.5556, 0.6667, 0.5556, 0.6667, 0.4444, 0.4444, 0.6667, 0.4444, 0.5556, 0.4444, 0.5556, 0.4444, 0.6667, 0.4444, 0.5556, 0.4444, 0.4444, 0.4444, 0.4444, 0.4444, 0.5556, 0.5556, 0.3333, 0.6667, 0.3333, 0.6667, 0.4444, 0.5556, 0.4444, 0.5556, 0.4444, 0.6667, 0.4444, 0.6667, 0.5556, 0.5556, 0.5556, 0.3333, 0.3333, 0.4444, 0.3333, 0.4444, 0.4444, 0.3333, 0.4444, 0.4444, 0.3333, 0.4444, 0.4444, 0.4444, 0.4444, 0.4444, 0.3333, 0.3333, 0.6667, 0.3333, 0.5556, 0.3333, 0.5556, 0.3333, 0.6667, 0.5556, 0.6667, 0.5556, 0.5556, 0.5556, 0.5556, 0.5556, 0.6667, 0.5556, 0.5556, 0.5556, 0.4444, 0.5556, 0.4444, 0.5556, 0.5556, 0.4444, 0.3333, 0.5556, 0.3333, 0.5556, 0.3333, 0.4444, 0.3333, 0.4444, 0.4444, 0.5556, 0.4444, 0.5556, 0.5556, 0.4444, 0.5556, 0.5556, 0.3333, 0.5556, 0.4444, 0.5556, 0.4444, 0.5556, 0.3333, 0.5556, 0.4444, 0.5556, 0.5556, 0.5556, 0.5556, 0.5556, 0.4444, 0.3333, 0.3333, 0.3333, 0.0, 0.6667, 0.0, 0.6667, 0.3333, 0.5556, 0.3333, 0.4444, 0.3333, 0.4444, 0.3333, 0.4444, 0.3333, 0.3333, 0.3333, 0.3333, 0.3333, 0.6667, 0.3333, 0.6667, 0.3333, 0.5556, 0.3333, 0.5556, 0.3333, 0.4444, 0.3333, 0.5556, 0.3333, 0.5556, 0.4444, 0.4444, 0.4444, 0.5556, 0.3333, 0.5556, 0.4444, 0.5556, 0.4444, 0.5556, 0.3333, 0.4444, 0.4444, 0.4444, 0.3333, 0.4444, 0.3333, 0.4444, 0.4444, 0.5556, 0.4444, 0.4444, 0.4444, 0.4444, 0.4444, 0.5556, 0.4444, 0.3333, 0.5556, 0.3333, 0.5556, 0.4444, 0.5556, 0.4444, 0.5556, 0.4444, 0.5556, 0.3333, 0.5556, 0.3333, 0.5556, 0.4444, 0.5556, 0.4444, 0.4444, 0.4444, 0.4444, 0.3333, 0.4444, 0.3333, 0.4444, 0.3333, 0.5556, 0.3333, 0.4444, 0.4444, 0.4444, 0.4444, 0.5556, 0.3333, 0.4444, 0.4444, 0.4444, 0.4444, 0.4444, 0.3333, 0.4444, 0.4444, 0.4444, 0.4444, 0.5556, 0.4444, 0.5556, 0.4444, 0.4444, 0.3333, 0.5556, 0.3333, 0.4444, 0.3333, 0.4444, 0.3333, 0.5556, 0.0, 0.4444, 0.3333, 0.4444, 0.3333, 0.5556, 0.0, 0.5556, 0.3333, 0.4444, 0.3333, 0.5556, 0.3333, 0.5556, 0.3333, 0.4444, 0.3333, 0.5556, 0.0, 0.5556, 0.0, 0.5556, 0.3333, 0.5556, 0.0, 0.0, 0.0, 0.0, 0.0, 0.0, 0.0, 0.0, 0.0, 0.5556, 0.3333, 0.5556, 0.3333, 0.6667, 0.0, 0.6667, 0.0, 0.3333, 0.3333, 0.3333, 0.3333, 0.4444, 0.0, 0.4444, 0.0, 0.5556, 0.3333, 0.5556, 0.3333, 0.5556, 0.0, 0.5556, 0.3333, 0.6667, 0.0, 0.6667, 0.0, 0.6667, 0.3333, 0.6667, 0.3333, 0.3333, 0.3333, 0.4444, 0.3333, 0.4444, 0.3333, 0.3333, 0.3333, 0.4444, 0.0, 0.4444, 0.0, 0.4444, 0.3333, 0.4444, 0.0, 0.0, 0.0, 0.0, 0.0, 0.0, 0.0, 0.0, 0.3333, 0.5556, 0.3333, 0.6667, 0.3333, 0.6667, 0.3333, 0.5556])
me_plane_004.materials.append(mat_material_006)
me_plane_004.materials.append(mat_material_005)
me_plane_004.update()
me_plane_005 = bpy.data.meshes.new('Plane.005')
me_plane_005.from_pydata([(1.0, 1.0, 0.0), (-1.0, 1.0, 0.0), (1.0, -1.0, 0.0), (-1.0, -1.0, 0.0), (0.1509, 1.0, 0.0), (-0.1509, 1.0, 0.0), (-0.1509, -1.0, 0.0), (0.1509, -1.0, 0.0), (-0.1382, -1.0, 0.0), (0.1382, -1.0, 0.0), (0.1382, -1.0, 0.008252), (0.1509, -1.0, 0.008252), (-0.1509, -1.0, 0.008252), (-0.1382, -1.0, 0.008252), (-0.1382, -1.0, 0.002353), (0.1382, -1.0, 0.002353), (1.0, -0.1661, 0.0), (1.0, 0.1661, 0.0), (-1.0, 0.1661, 0.0), (-1.0, -0.1661, 0.0), (0.1509, 0.1661, 0.0), (0.1509, -0.1661, 0.0), (-0.1509, 0.1661, 0.0), (-0.1509, -0.1661, 0.0), (0.1382, 0.1661, 0.0), (0.1382, -0.1661, 0.0), (-0.1382, 0.1661, 0.0), (-0.1382, -0.1661, 0.0), (0.1509, 0.1661, 0.008252), (0.1509, -0.1661, 0.008252), (-0.1509, 0.1661, 0.008252), (-0.1509, -0.1661, 0.008252), (0.1382, 0.1661, 0.008252), (0.1382, -0.1661, 0.008252), (-0.1382, 0.1661, 0.008252), (-0.1382, -0.1661, 0.008252), (0.1382, 0.1661, 0.002353), (0.1382, -0.1661, 0.002353), (-0.1382, 0.1661, 0.002353), (-0.1382, -0.1661, 0.002353), (1.0, -0.1487, 0.0), (1.0, 0.1487, 0.0), (-1.0, 0.1487, 0.0), (-1.0, -0.1487, 0.0), (0.1509, 0.1487, 0.0), (0.1509, -0.1487, 0.0), (-0.1509, 0.1487, 0.0), (-0.1509, -0.1487, 0.0), (0.1382, 0.1487, 0.0), (0.1382, -0.1487, 0.0), (-0.1382, 0.1487, 0.0), (-0.1382, -0.1487, 0.0), (0.1509, 0.1487, 0.008252), (0.1509, -0.1487, 0.008252), (-0.1509, 0.1487, 0.008252), (-0.1509, -0.1487, 0.008252), (0.1382, 0.1487, 0.008252), (0.1382, -0.1487, 0.008252), (-0.1382, 0.1487, 0.008252), (-0.1382, -0.1487, 0.008252), (0.1382, 0.1487, 0.002353), (0.1382, -0.1487, 0.002353), (-0.1382, 0.1487, 0.002353), (-0.1382, -0.1487, 0.002353), (-0.1382, 0.1661, 0.008335), (0.1382, 0.1661, 0.008335), (0.1382, 0.1487, 0.008335), (-0.1382, 0.1487, 0.008335), (0.1509, 0.1487, 0.002129), (0.1509, -0.1487, 0.002129), (0.1382, 0.1487, 0.002129), (0.1382, -0.1487, 0.002129), (1.0, -0.1487, 0.001968), (1.0, 0.1487, 0.001968), (0.1509, 0.1487, 0.001968), (0.1509, -0.1487, 0.001968), (1.0, 0.1487, 0.008306), (1.0, 0.1661, 0.008306), (0.1509, -0.1487, 0.008306), (0.1509, -0.1661, 0.008306), (0.1509, 0.1661, 0.008306), (1.0, -0.1661, 0.008306), (1.0, -0.1487, 0.008306), (0.1509, 0.1487, 0.008306)], [], [(23, 19, 3, 6), (16, 21, 7, 2), (9, 7, 11, 10), (23, 6, 12, 31), (35, 31, 12, 13), (29, 33, 10, 11), (25, 9, 10, 33), (6, 8, 13, 12), (37, 39, 14, 15), (27, 8, 14, 39), (8, 9, 15, 14), (51, 27, 39, 63), (61, 63, 39, 37), (8, 27, 35, 13), (50, 26, 34, 58), (7, 21, 29, 11), (44, 20, 28, 52), (49, 25, 33, 57), (53, 57, 33, 29), (59, 55, 31, 35), (9, 25, 37, 15), (48, 24, 36, 60), (47, 23, 31, 55), (0, 4, 20, 17), (17, 20, 80, 77), (5, 1, 18, 22), (47, 43, 19, 23), (22, 18, 42, 46), (46, 42, 43, 47), (41, 17, 77, 76), (41, 44, 74, 73), (22, 46, 54, 30), (46, 47, 55, 54), (25, 49, 61, 37), (49, 48, 60, 61), (34, 30, 54, 58), (58, 54, 55, 59), (28, 32, 56, 52), (24, 48, 56, 32), (21, 45, 53, 29), (27, 51, 59, 35), (51, 50, 58, 59), (36, 38, 64, 65), (60, 62, 63, 61), (26, 50, 62, 38), (50, 51, 63, 62), (20, 4, 5, 22), (38, 36, 24, 32, 28, 20, 22, 30, 34, 26), (65, 64, 67, 66), (38, 62, 67, 64), (60, 36, 65, 66), (62, 60, 66, 67), (53, 45, 49, 57), (49, 45, 69, 71), (56, 48, 44, 52), (69, 68, 70, 71), (44, 48, 70, 68), (48, 49, 71, 70), (45, 44, 68, 69), (73, 74, 75, 72), (44, 45, 75, 74), (45, 40, 72, 75), (40, 41, 73, 72), (82, 78, 79, 81), (77, 80, 83, 76), (40, 45, 78, 82), (21, 16, 81, 79), (20, 44, 83, 80), (44, 41, 76, 83), (16, 40, 82, 81), (45, 21, 79, 78)])
me_plane_005.polygons.foreach_set('material_index', [1, 1, 0, 0, 0, 0, 0, 0, 0, 0, 0, 0, 0, 0, 0, 0, 0, 0, 0, 0, 0, 0, 0, 1, 0, 1, 1, 1, 1, 0, 0, 0, 0, 0, 0, 0, 0, 0, 0, 0, 0, 0, 0, 0, 0, 0, 1, 0, 0, 0, 0, 0, 0, 0, 0, 0, 0, 0, 0, 0, 0, 0, 0, 0, 0, 0, 0, 0, 0, 0, 0])
_uv = me_plane_005.uv_layers.new(name='UVMap')
_uv.uv.foreach_set('vector', [0.6667, 0.6667, 1.0, 0.6667, 1.0, 1.0, 0.6667, 1.0, 0.0, 0.6667, 0.3333, 0.6667, 0.3333, 1.0, 0.0, 1.0, 0.0, 0.0, 0.0, 0.0, 0.0, 0.0, 0.0, 0.0, 0.6667, 0.6667, 0.6667, 1.0, 0.6667, 1.0, 0.6667, 0.6667, 0.5556, 0.6667, 0.6667, 0.6667, 0.6667, 1.0, 0.5556, 1.0, 0.3333, 0.6667, 0.4444, 0.6667, 0.4444, 1.0, 0.3333, 1.0, 0.4444, 0.6667, 0.4444, 1.0, 0.4444, 1.0, 0.4444, 0.6667, 0.0, 0.0, 0.0, 0.0, 0.0, 0.0, 0.0, 0.0, 0.4444, 0.6667, 0.5556, 0.6667, 0.5556, 1.0, 0.4444, 1.0, 0.5556, 0.6667, 0.5556, 1.0, 0.5556, 1.0, 0.5556, 0.6667, 0.0, 0.0, 0.0, 0.0, 0.0, 0.0, 0.0, 0.0, 0.5556, 0.5556, 0.5556, 0.6667, 0.5556, 0.6667, 0.5556, 0.5556, 0.4444, 0.5556, 0.5556, 0.5556, 0.5556, 0.6667, 0.4444, 0.6667, 0.5556, 1.0, 0.5556, 0.6667, 0.5556, 0.6667, 0.5556, 1.0, 0.5556, 0.4444, 0.5556, 0.3333, 0.5556, 0.3333, 0.5556, 0.4444, 0.3333, 1.0, 0.3333, 0.6667, 0.3333, 0.6667, 0.3333, 1.0, 0.3333, 0.4444, 0.3333, 0.3333, 0.3333, 0.3333, 0.3333, 0.4444, 0.4444, 0.5556, 0.4444, 0.6667, 0.4444, 0.6667, 0.4444, 0.5556, 0.3333, 0.5556, 0.4444, 0.5556, 0.4444, 0.6667, 0.3333, 0.6667, 0.5556, 0.5556, 0.6667, 0.5556, 0.6667, 0.6667, 0.5556, 0.6667, 0.4444, 1.0, 0.4444, 0.6667, 0.4444, 0.6667, 0.4444, 1.0, 0.4444, 0.4444, 0.4444, 0.3333, 0.4444, 0.3333, 0.4444, 0.4444, 0.6667, 0.5556, 0.6667, 0.6667, 0.6667, 0.6667, 0.6667, 0.5556, 0.0, 0.0, 0.3333, 0.0, 0.3333, 0.3333, 0.0, 0.3333, 0.0, 0.3333, 0.3333, 0.3333, 0.3333, 0.3333, 0.0, 0.3333, 0.6667, 0.0, 1.0, 0.0, 1.0, 0.3333, 0.6667, 0.3333, 0.6667, 0.5556, 1.0, 0.5556, 1.0, 0.6667, 0.6667, 0.6667, 0.6667, 0.3333, 1.0, 0.3333, 1.0, 0.4444, 0.6667, 0.4444, 0.6667, 0.4444, 1.0, 0.4444, 1.0, 0.5556, 0.6667, 0.5556, 0.0, 0.0, 0.0, 0.0, 0.0, 0.0, 0.0, 0.0, 0.0, 0.4444, 0.3333, 0.4444, 0.3333, 0.4444, 0.0, 0.4444, 0.6667, 0.3333, 0.6667, 0.4444, 0.6667, 0.4444, 0.6667, 0.3333, 0.6667, 0.4444, 0.6667, 0.5556, 0.6667, 0.5556, 0.6667, 0.4444, 0.4444, 0.6667, 0.4444, 0.5556, 0.4444, 0.5556, 0.4444, 0.6667, 0.4444, 0.5556, 0.4444, 0.4444, 0.4444, 0.4444, 0.4444, 0.5556, 0.5556, 0.3333, 0.6667, 0.3333, 0.6667, 0.4444, 0.5556, 0.4444, 0.5556, 0.4444, 0.6667, 0.4444, 0.6667, 0.5556, 0.5556, 0.5556, 0.3333, 0.3333, 0.4444, 0.3333, 0.4444, 0.4444, 0.3333, 0.4444, 0.4444, 0.3333, 0.4444, 0.4444, 0.4444, 0.4444, 0.4444, 0.3333, 0.3333, 0.6667, 0.3333, 0.5556, 0.3333, 0.5556, 0.3333, 0.6667, 0.5556, 0.6667, 0.5556, 0.5556, 0.5556, 0.5556, 0.5556, 0.6667, 0.5556, 0.5556, 0.5556, 0.4444, 0.5556, 0.4444, 0.5556, 0.5556, 0.4444, 0.3333, 0.5556, 0.3333, 0.5556, 0.3333, 0.4444, 0.3333, 0.4444, 0.4444, 0.5556, 0.4444, 0.5556, 0.5556, 0.4444, 0.5556, 0.5556, 0.3333, 0.5556, 0.4444, 0.5556, 0.4444, 0.5556, 0.3333, 0.5556, 0.4444, 0.5556, 0.5556, 0.5556, 0.5556, 0.5556, 0.4444, 0.3333, 0.3333, 0.3333, 0.0, 0.6667, 0.0, 0.6667, 0.3333, 0.5556, 0.3333, 0.4444, 0.3333, 0.4444, 0.3333, 0.4444, 0.3333, 0.3333, 0.3333, 0.3333, 0.3333, 0.6667, 0.3333, 0.6667, 0.3333, 0.5556, 0.3333, 0.5556, 0.3333, 0.4444, 0.3333, 0.5556, 0.3333, 0.5556, 0.4444, 0.4444, 0.4444, 0.5556, 0.3333, 0.5556, 0.4444, 0.5556, 0.4444, 0.5556, 0.3333, 0.4444, 0.4444, 0.4444, 0.3333, 0.4444, 0.3333, 0.4444, 0.4444, 0.5556, 0.4444, 0.4444, 0.4444, 0.4444, 0.4444, 0.5556, 0.4444, 0.3333, 0.5556, 0.3333, 0.5556, 0.4444, 0.5556, 0.4444, 0.5556, 0.4444, 0.5556, 0.3333, 0.5556, 0.3333, 0.5556, 0.4444, 0.5556, 0.4444, 0.4444, 0.4444, 0.4444, 0.3333, 0.4444, 0.3333, 0.4444, 0.3333, 0.5556, 0.3333, 0.4444, 0.4444, 0.4444, 0.4444, 0.5556, 0.3333, 0.4444, 0.4444, 0.4444, 0.4444, 0.4444, 0.3333, 0.4444, 0.4444, 0.4444, 0.4444, 0.5556, 0.4444, 0.5556, 0.4444, 0.4444, 0.3333, 0.5556, 0.3333, 0.4444, 0.3333, 0.4444, 0.3333, 0.5556, 0.0, 0.4444, 0.3333, 0.4444, 0.3333, 0.5556, 0.0, 0.5556, 0.3333, 0.4444, 0.3333, 0.5556, 0.3333, 0.5556, 0.3333, 0.4444, 0.3333, 0.5556, 0.0, 0.5556, 0.0, 0.5556, 0.3333, 0.5556, 0.0, 0.0, 0.0, 0.0, 0.0, 0.0, 0.0, 0.0, 0.0, 0.5556, 0.3333, 0.5556, 0.3333, 0.6667, 0.0, 0.6667, 0.0, 0.3333, 0.3333, 0.3333, 0.3333, 0.4444, 0.0, 0.4444, 0.0, 0.5556, 0.3333, 0.5556, 0.3333, 0.5556, 0.0, 0.5556, 0.3333, 0.6667, 0.0, 0.6667, 0.0, 0.6667, 0.3333, 0.6667, 0.3333, 0.3333, 0.3333, 0.4444, 0.3333, 0.4444, 0.3333, 0.3333, 0.3333, 0.4444, 0.0, 0.4444, 0.0, 0.4444, 0.3333, 0.4444, 0.0, 0.0, 0.0, 0.0, 0.0, 0.0, 0.0, 0.0, 0.3333, 0.5556, 0.3333, 0.6667, 0.3333, 0.6667, 0.3333, 0.5556])
me_plane_005.materials.append(mat_material_007)
me_plane_005.materials.append(mat_material_008)
me_plane_005.update()

# ---- objects
ob_vertical = bpy.data.objects.new('vertical', me_plane)
ob_horiz = bpy.data.objects.new('horiz', me_plane_001)
ob_pathcornera = bpy.data.objects.new('pathcornerA', me_plane_002)
ob_pathcornerb = bpy.data.objects.new('pathcornerB', me_plane_003)
ob_pathcornerc = bpy.data.objects.new('pathcornerC', me_plane_004)
ob_pathcornerd = bpy.data.objects.new('pathcornerD', me_plane_005)

# ---- transforms, parenting, visibility, modifiers, constraints
ob_vertical.location = (0.0, 0.0, 0.0)
ob_horiz.location = (0.0, 0.0, 0.0)
ob_pathcornera.location = (0.0, 0.0, 0.0)
ob_pathcornerb.location = (0.0, 0.0, 0.0)
ob_pathcornerc.location = (0.0, 0.0, 0.0)
ob_pathcornerd.location = (0.0, 0.0, 0.0)

# ---- collection membership
col_collection.objects.link(ob_vertical)
col_collection.objects.link(ob_horiz)
col_collection.objects.link(ob_pathcornera)
col_collection.objects.link(ob_pathcornerb)
col_collection.objects.link(ob_pathcornerc)
col_collection.objects.link(ob_pathcornerd)

# ---- scene / render settings (as saved in the file)
scene.frame_start = 1; scene.frame_end = 250; scene.frame_set(1)
scene.render.engine = 'BLENDER_EEVEE_NEXT'
scene.cycles.sampling_pattern = 'TABULATED_SOBOL'
bpy.context.view_layer.update()

# ---- added for rendering (the .blend has no active camera and no usable light): camera, sun
cam_auto = bpy.data.cameras.new('AutoCamera')
cam_auto.lens = 50.0
cam_auto.sensor_width = 36.0
cam_auto.clip_end = 1000.0
ob_auto_camera = bpy.data.objects.new('AutoCamera', cam_auto)
scene.collection.objects.link(ob_auto_camera)
ob_auto_camera.location = (2.61694, -3.14033, 2.09772)
ob_auto_camera.rotation_euler = (1.09748, -7.21219e-08, 0.694738)
scene.camera = ob_auto_camera
light_auto_sun = bpy.data.lights.new('AutoSun', 'SUN')
light_auto_sun.energy = 3.0
light_auto_sun.angle = 0.0523599
ob_auto_sun = bpy.data.objects.new('AutoSun', light_auto_sun)
scene.collection.objects.link(ob_auto_sun)
ob_auto_sun.rotation_euler = (0.872665, 0.174533, 0.523599)
bpy.context.view_layer.update()

